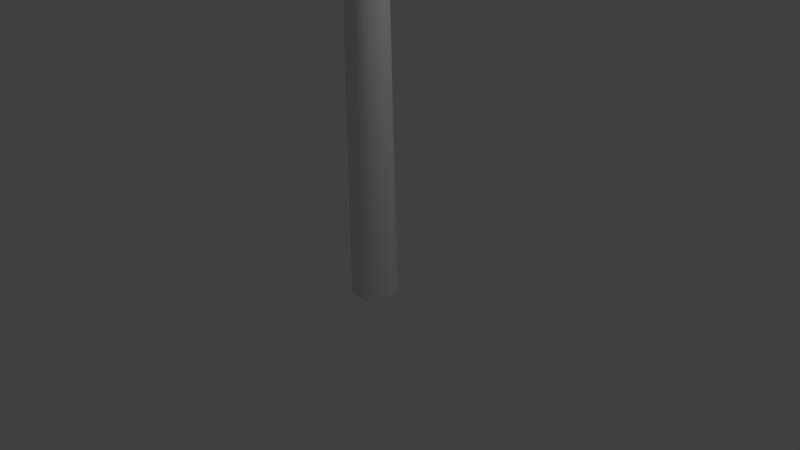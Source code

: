 # Source: stick.blend  (saved by Blender 2.76.0; exported with 4.5.12 LTS)
import bpy
from mathutils import Matrix  # noqa: F401  (used for matrix-valued properties, if any)

bpy.ops.wm.read_factory_settings(use_empty=True)
scene = bpy.context.scene
scene.name = 'Scene'

# ---- collections
col_collection_1 = bpy.data.collections.new('Collection 1'); scene.collection.children.link(col_collection_1)

# ---- world
world_world = bpy.data.worlds.new('World'); scene.world = world_world
world_world.color = (0.05088, 0.05088, 0.05088)
world_world.use_sun_shadow = False
world_world.sun_shadow_jitter_overblur = 0.0
world_world.cycles.sampling_method = 'MANUAL'
world_world.cycles.sample_map_resolution = 256

# ---- cameras
cam_camera = bpy.data.cameras.new('Camera')
cam_camera.clip_end = 100.0
cam_camera.lens = 35.0
cam_camera.sensor_width = 32.0
cam_camera.sensor_height = 18.0
cam_camera.ortho_scale = 7.314
cam_camera.dof.focus_distance = 0.0
cam_camera.dof.aperture_fstop = 128.0

# ---- lights
light_lamp = bpy.data.lights.new('Lamp', 'POINT')
light_lamp.transmission_factor = 0.0
light_lamp.cutoff_distance = 30.0
light_lamp.energy = 100.0
light_lamp.shadow_buffer_clip_start = 1.001
light_lamp.shadow_soft_size = 0.1
light_lamp.shadow_maximum_resolution = 0.006
light_lamp.use_absolute_resolution = True
light_lamp.cycles.use_multiple_importance_sampling = False

# ---- meshes
me_cylinder_002 = bpy.data.meshes.new('Cylinder.002')
me_cylinder_002.from_pydata([(0.0, 0.3, -0.5), (0.0376, 0.2976, -0.5), (0.07461, 0.2906, -0.5), (0.1104, 0.2789, -0.5), (0.1445, 0.2629, -0.5), (0.1763, 0.2427, -0.5), (0.2054, 0.2187, -0.5), (0.2312, 0.1912, -0.5), (0.2533, 0.1607, -0.5), (0.2714, 0.1277, -0.5), (0.2853, 0.09271, -0.5), (0.2947, 0.05621, -0.5), (0.2994, 0.01884, -0.5), (0.2994, -0.01884, -0.5), (0.2947, -0.05621, -0.5), (0.2853, -0.09271, -0.5), (0.2714, -0.1277, -0.5), (0.2533, -0.1607, -0.5), (0.2312, -0.1912, -0.5), (0.2054, -0.2187, -0.5), (0.1763, -0.2427, -0.5), (0.1445, -0.2629, -0.5), (0.1104, -0.2789, -0.5), (0.07461, -0.2906, -0.5), (0.0376, -0.2976, -0.5), (-2.408e-07, -0.3, -0.5), (-0.0376, -0.2976, -0.5), (-0.07461, -0.2906, -0.5), (-0.1104, -0.2789, -0.5), (-0.1445, -0.2629, -0.5), (-0.1763, -0.2427, -0.5), (-0.2054, -0.2187, -0.5), (-0.2312, -0.1912, -0.5), (-0.2533, -0.1607, -0.5), (-0.2714, -0.1277, -0.5), (-0.2853, -0.0927, -0.5), (-0.2947, -0.05621, -0.5), (-0.2994, -0.01884, -0.5), (-0.2994, 0.01884, -0.5), (-0.2947, 0.05621, -0.5), (-0.2853, 0.09271, -0.5), (-0.2714, 0.1277, -0.5), (-0.2533, 0.1607, -0.5), (-0.2312, 0.1912, -0.5), (-0.2054, 0.2187, -0.5), (-0.1763, 0.2427, -0.5), (-0.1445, 0.2629, -0.5), (-0.1104, 0.2789, -0.5), (-0.07461, 0.2906, -0.5), (-0.0376, 0.2976, -0.5), (-1.974e-07, 0.06858, 22.35), (0.0, 0.3, -0.4667), (0.008596, 0.06804, 22.35), (0.0376, 0.2976, -0.4667), (0.01706, 0.06643, 22.35), (0.07461, 0.2906, -0.4667), (0.02525, 0.06377, 22.35), (0.1104, 0.2789, -0.4667), (0.03304, 0.0601, 22.35), (0.1445, 0.2629, -0.4667), (0.04031, 0.05548, 22.35), (0.1763, 0.2427, -0.4667), (0.04695, 0.04999, 22.35), (0.2054, 0.2187, -0.4667), (0.05284, 0.04372, 22.35), (0.2312, 0.1912, -0.4667), (0.05791, 0.03675, 22.35), (0.2533, 0.1607, -0.4667), (0.06205, 0.0292, 22.35), (0.2714, 0.1277, -0.4667), (0.06523, 0.02119, 22.35), (0.2853, 0.09271, -0.4667), (0.06737, 0.01285, 22.35), (0.2947, 0.05621, -0.4667), (0.06845, 0.004306, 22.35), (0.2994, 0.01884, -0.4667), (0.06845, -0.004306, 22.35), (0.2994, -0.01884, -0.4667), (0.06737, -0.01285, 22.35), (0.2947, -0.05621, -0.4667), (0.06523, -0.02119, 22.35), (0.2853, -0.09271, -0.4667), (0.06205, -0.0292, 22.35), (0.2714, -0.1277, -0.4667), (0.05791, -0.03675, 22.35), (0.2533, -0.1607, -0.4667), (0.05284, -0.04372, 22.35), (0.2312, -0.1912, -0.4667), (0.04695, -0.04999, 22.35), (0.2054, -0.2187, -0.4667), (0.04031, -0.05548, 22.35), (0.1763, -0.2427, -0.4667), (0.03304, -0.0601, 22.35), (0.1445, -0.2629, -0.4667), (0.02525, -0.06377, 22.35), (0.1104, -0.2789, -0.4667), (0.01706, -0.06643, 22.35), (0.07461, -0.2906, -0.4667), (0.008596, -0.06804, 22.35), (0.0376, -0.2976, -0.4667), (-2.3e-07, -0.06858, 22.35), (-2.408e-07, -0.3, -0.4667), (-0.008595, -0.06804, 22.35), (-0.0376, -0.2976, -0.4667), (-0.01706, -0.06643, 22.35), (-0.07461, -0.2906, -0.4667), (-0.02525, -0.06377, 22.35), (-0.1104, -0.2789, -0.4667), (-0.03304, -0.0601, 22.35), (-0.1445, -0.2629, -0.4667), (-0.04031, -0.05548, 22.35), (-0.1763, -0.2427, -0.4667), (-0.04695, -0.04999, 22.35), (-0.2054, -0.2187, -0.4667), (-0.05284, -0.04372, 22.35), (-0.2312, -0.1912, -0.4667), (-0.05791, -0.03675, 22.35), (-0.2533, -0.1607, -0.4667), (-0.06205, -0.0292, 22.35), (-0.2714, -0.1277, -0.4667), (-0.06523, -0.02119, 22.35), (-0.2853, -0.0927, -0.4667), (-0.06737, -0.01285, 22.35), (-0.2947, -0.05621, -0.4667), (-0.06845, -0.004306, 22.35), (-0.2994, -0.01884, -0.4667), (-0.06845, 0.004306, 22.35), (-0.2994, 0.01884, -0.4667), (-0.06737, 0.01285, 22.35), (-0.2947, 0.05621, -0.4667), (-0.06523, 0.02119, 22.35), (-0.2853, 0.09271, -0.4667), (-0.06205, 0.0292, 22.35), (-0.2714, 0.1277, -0.4667), (-0.05791, 0.03675, 22.35), (-0.2533, 0.1607, -0.4667), (-0.05284, 0.04372, 22.35), (-0.2312, 0.1912, -0.4667), (-0.04695, 0.04999, 22.35), (-0.2054, 0.2187, -0.4667), (-0.04031, 0.05548, 22.35), (-0.1763, 0.2427, -0.4667), (-0.03304, 0.0601, 22.35), (-0.1445, 0.2629, -0.4667), (-0.02525, 0.06377, 22.35), (-0.1104, 0.2789, -0.4667), (-0.01706, 0.06643, 22.35), (-0.07461, 0.2906, -0.4667), (-0.008595, 0.06804, 22.35), (-0.0376, 0.2976, -0.4667)], [], [(49, 149, 51, 0), (2, 55, 57, 3), (3, 57, 59, 4), (4, 59, 61, 5), (5, 61, 63, 6), (6, 63, 65, 7), (7, 65, 67, 8), (8, 67, 69, 9), (9, 69, 71, 10), (10, 71, 73, 11), (11, 73, 75, 12), (12, 75, 77, 13), (13, 77, 79, 14), (14, 79, 81, 15), (15, 81, 83, 16), (16, 83, 85, 17), (17, 85, 87, 18), (18, 87, 89, 19), (19, 89, 91, 20), (20, 91, 93, 21), (21, 93, 95, 22), (22, 95, 97, 23), (23, 97, 99, 24), (24, 99, 101, 25), (25, 101, 103, 26), (26, 103, 105, 27), (27, 105, 107, 28), (28, 107, 109, 29), (29, 109, 111, 30), (30, 111, 113, 31), (31, 113, 115, 32), (32, 115, 117, 33), (33, 117, 119, 34), (34, 119, 121, 35), (35, 121, 123, 36), (36, 123, 125, 37), (37, 125, 127, 38), (38, 127, 129, 39), (39, 129, 131, 40), (40, 131, 133, 41), (41, 133, 135, 42), (42, 135, 137, 43), (43, 137, 139, 44), (44, 139, 141, 45), (45, 141, 143, 46), (46, 143, 145, 47), (47, 145, 147, 48), (48, 147, 149, 49), (1, 53, 55, 2), (52, 50, 148, 146, 144, 142, 140, 138, 136, 134, 132, 130, 128, 126, 124, 122, 120, 118, 116, 114, 112, 110, 108, 106, 104, 102, 100, 98, 96, 94, 92, 90, 88, 86, 84, 82, 80, 78, 76, 74, 72, 70, 68, 66, 64, 62, 60, 58, 56, 54), (0, 1, 2, 3, 4, 5, 6, 7, 8, 9, 10, 11, 12, 13, 14, 15, 16, 17, 18, 19, 20, 21, 22, 23, 24, 25, 26, 27, 28, 29, 30, 31, 32, 33, 34, 35, 36, 37, 38, 39, 40, 41, 42, 43, 44, 45, 46, 47, 48, 49), (53, 51, 50, 52), (55, 53, 52, 54), (57, 55, 54, 56), (59, 57, 56, 58), (61, 59, 58, 60), (63, 61, 60, 62), (65, 63, 62, 64), (67, 65, 64, 66), (69, 67, 66, 68), (71, 69, 68, 70), (73, 71, 70, 72), (75, 73, 72, 74), (77, 75, 74, 76), (79, 77, 76, 78), (81, 79, 78, 80), (83, 81, 80, 82), (85, 83, 82, 84), (87, 85, 84, 86), (89, 87, 86, 88), (91, 89, 88, 90), (93, 91, 90, 92), (95, 93, 92, 94), (97, 95, 94, 96), (99, 97, 96, 98), (101, 99, 98, 100), (103, 101, 100, 102), (105, 103, 102, 104), (107, 105, 104, 106), (109, 107, 106, 108), (111, 109, 108, 110), (113, 111, 110, 112), (115, 113, 112, 114), (117, 115, 114, 116), (119, 117, 116, 118), (121, 119, 118, 120), (123, 121, 120, 122), (125, 123, 122, 124), (127, 125, 124, 126), (129, 127, 126, 128), (131, 129, 128, 130), (133, 131, 130, 132), (135, 133, 132, 134), (137, 135, 134, 136), (139, 137, 136, 138), (141, 139, 138, 140), (143, 141, 140, 142), (145, 143, 142, 144), (147, 145, 144, 146), (149, 147, 146, 148), (51, 149, 148, 50), (0, 51, 53, 1)])
me_cylinder_002.use_remesh_preserve_volume = False
me_cylinder_002.use_remesh_preserve_attributes = False
me_cylinder_002.use_mirror_vertex_groups = False
me_cylinder_002.update()

# ---- objects
ob_cylinder = bpy.data.objects.new('Cylinder', me_cylinder_002)
ob_lamp = bpy.data.objects.new('Lamp', light_lamp)
ob_camera = bpy.data.objects.new('Camera', cam_camera)

# ---- transforms, parenting, visibility, modifiers, constraints
ob_cylinder.location = (0.0, 0.0, 0.0)
ob_cylinder.lineart.crease_threshold = 0.0
ob_lamp.location = (4.076, 1.005, 5.904)
ob_lamp.rotation_euler = (0.6503, 0.05522, 1.866)
ob_lamp.lock_rotations_4d = False
ob_lamp.empty_display_type = 'ARROWS'
ob_lamp.color = (0.0, 0.0, 0.0, 0.0)
ob_lamp.lineart.crease_threshold = 0.0
ob_camera.location = (7.481, -6.508, 5.344)
ob_camera.rotation_euler = (1.109, 0.01082, 0.8149)
ob_camera.lock_rotations_4d = False
ob_camera.empty_display_type = 'ARROWS'
ob_camera.color = (0.0, 0.0, 0.0, 0.0)
ob_camera.display_type = 'WIRE'
ob_camera.lineart.crease_threshold = 0.0

# ---- collection membership
col_collection_1.objects.link(ob_cylinder)
col_collection_1.objects.link(ob_lamp)
col_collection_1.objects.link(ob_camera)

# ---- scene / render settings (as saved in the file)
scene.camera = ob_camera
scene.frame_start = 1; scene.frame_end = 250; scene.frame_set(1)
scene.render.engine = 'BLENDER_EEVEE_NEXT'
scene.render.resolution_percentage = 50
scene.render.dither_intensity = 0.0
scene.cycles.use_denoising = False
scene.cycles.samples = 10
scene.cycles.sampling_pattern = 'TABULATED_SOBOL'
scene.cycles.light_sampling_threshold = 0.0
scene.cycles.use_adaptive_sampling = False
scene.cycles.use_light_tree = False
scene.cycles.blur_glossy = 0.0
scene.cycles.pixel_filter_type = 'GAUSSIAN'
scene.cycles.sample_clamp_indirect = 0.0
scene.view_settings.view_transform = 'Standard'
bpy.context.view_layer.update()
